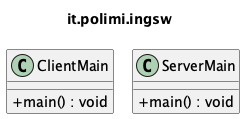

The diagram above was rendered by PlantUML. Its source (embedded in the PNG):
@startuml it_polimi_ingsw
' Generated by tools/uml/generate-detailed.py. Do not edit by hand.
!pragma layout smetana
skinparam shadowing false
skinparam classAttributeIconSize 0
title it.polimi.ingsw

class ClientMain {
  +main() : void
}
class ServerMain {
  +main() : void
}

@enduml